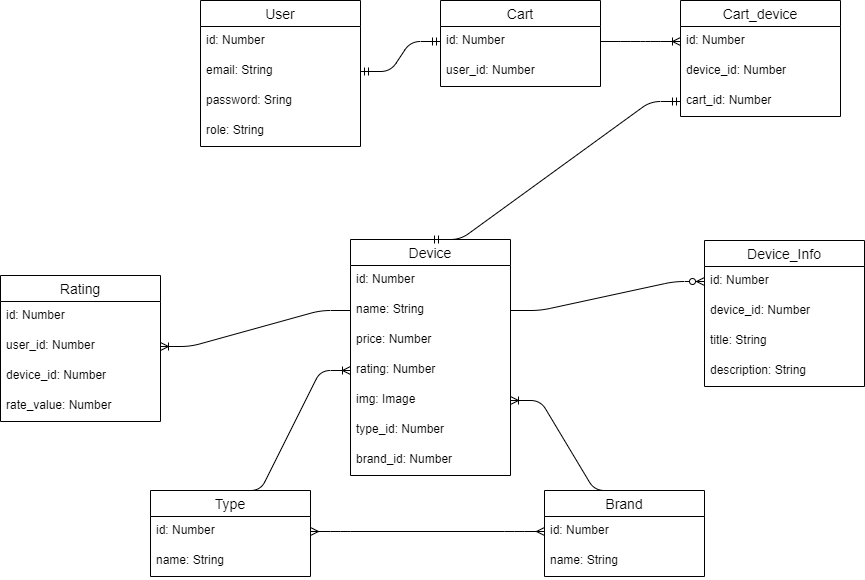

The diagram above was exported from draw.io. Its source (the exported page's mxGraphModel, read from the mxfile embedded in the PNG):
<mxGraphModel dx="2249" dy="762" grid="1" gridSize="10" guides="1" tooltips="1" connect="1" arrows="1" fold="1" page="1" pageScale="1" pageWidth="827" pageHeight="1169" math="0" shadow="0">
  <root>
    <mxCell id="0" />
    <mxCell id="1" parent="0" />
    <mxCell id="dOOtw1-tClQtCjBqTq3F-1" value="User" style="swimlane;fontStyle=0;childLayout=stackLayout;horizontal=1;startSize=26;horizontalStack=0;resizeParent=1;resizeParentMax=0;resizeLast=0;collapsible=1;marginBottom=0;align=center;fontSize=14;" vertex="1" parent="1">
      <mxGeometry x="70" y="170" width="160" height="146" as="geometry" />
    </mxCell>
    <mxCell id="dOOtw1-tClQtCjBqTq3F-2" value="id: Number" style="text;strokeColor=none;fillColor=none;spacingLeft=4;spacingRight=4;overflow=hidden;rotatable=0;points=[[0,0.5],[1,0.5]];portConstraint=eastwest;fontSize=12;" vertex="1" parent="dOOtw1-tClQtCjBqTq3F-1">
      <mxGeometry y="26" width="160" height="30" as="geometry" />
    </mxCell>
    <mxCell id="dOOtw1-tClQtCjBqTq3F-3" value="email: String" style="text;strokeColor=none;fillColor=none;spacingLeft=4;spacingRight=4;overflow=hidden;rotatable=0;points=[[0,0.5],[1,0.5]];portConstraint=eastwest;fontSize=12;" vertex="1" parent="dOOtw1-tClQtCjBqTq3F-1">
      <mxGeometry y="56" width="160" height="30" as="geometry" />
    </mxCell>
    <mxCell id="dOOtw1-tClQtCjBqTq3F-4" value="password: Sring" style="text;strokeColor=none;fillColor=none;spacingLeft=4;spacingRight=4;overflow=hidden;rotatable=0;points=[[0,0.5],[1,0.5]];portConstraint=eastwest;fontSize=12;" vertex="1" parent="dOOtw1-tClQtCjBqTq3F-1">
      <mxGeometry y="86" width="160" height="30" as="geometry" />
    </mxCell>
    <mxCell id="dOOtw1-tClQtCjBqTq3F-5" value="role: String" style="text;strokeColor=none;fillColor=none;spacingLeft=4;spacingRight=4;overflow=hidden;rotatable=0;points=[[0,0.5],[1,0.5]];portConstraint=eastwest;fontSize=12;" vertex="1" parent="dOOtw1-tClQtCjBqTq3F-1">
      <mxGeometry y="116" width="160" height="30" as="geometry" />
    </mxCell>
    <mxCell id="dOOtw1-tClQtCjBqTq3F-7" value="Cart" style="swimlane;fontStyle=0;childLayout=stackLayout;horizontal=1;startSize=26;horizontalStack=0;resizeParent=1;resizeParentMax=0;resizeLast=0;collapsible=1;marginBottom=0;align=center;fontSize=14;" vertex="1" parent="1">
      <mxGeometry x="310" y="170" width="160" height="86" as="geometry" />
    </mxCell>
    <mxCell id="dOOtw1-tClQtCjBqTq3F-8" value="id: Number" style="text;strokeColor=none;fillColor=none;spacingLeft=4;spacingRight=4;overflow=hidden;rotatable=0;points=[[0,0.5],[1,0.5]];portConstraint=eastwest;fontSize=12;" vertex="1" parent="dOOtw1-tClQtCjBqTq3F-7">
      <mxGeometry y="26" width="160" height="30" as="geometry" />
    </mxCell>
    <mxCell id="dOOtw1-tClQtCjBqTq3F-9" value="user_id: Number" style="text;strokeColor=none;fillColor=none;spacingLeft=4;spacingRight=4;overflow=hidden;rotatable=0;points=[[0,0.5],[1,0.5]];portConstraint=eastwest;fontSize=12;" vertex="1" parent="dOOtw1-tClQtCjBqTq3F-7">
      <mxGeometry y="56" width="160" height="30" as="geometry" />
    </mxCell>
    <mxCell id="dOOtw1-tClQtCjBqTq3F-11" value="" style="edgeStyle=entityRelationEdgeStyle;fontSize=12;html=1;endArrow=ERmandOne;startArrow=ERmandOne;exitX=1;exitY=0.5;exitDx=0;exitDy=0;entryX=0;entryY=0.5;entryDx=0;entryDy=0;" edge="1" parent="1" source="dOOtw1-tClQtCjBqTq3F-3" target="dOOtw1-tClQtCjBqTq3F-8">
      <mxGeometry width="100" height="100" relative="1" as="geometry">
        <mxPoint x="260" y="440" as="sourcePoint" />
        <mxPoint x="360" y="340" as="targetPoint" />
      </mxGeometry>
    </mxCell>
    <mxCell id="dOOtw1-tClQtCjBqTq3F-12" value="Device" style="swimlane;fontStyle=0;childLayout=stackLayout;horizontal=1;startSize=26;horizontalStack=0;resizeParent=1;resizeParentMax=0;resizeLast=0;collapsible=1;marginBottom=0;align=center;fontSize=14;" vertex="1" parent="1">
      <mxGeometry x="220" y="409" width="160" height="236" as="geometry" />
    </mxCell>
    <mxCell id="dOOtw1-tClQtCjBqTq3F-13" value="id: Number" style="text;strokeColor=none;fillColor=none;spacingLeft=4;spacingRight=4;overflow=hidden;rotatable=0;points=[[0,0.5],[1,0.5]];portConstraint=eastwest;fontSize=12;" vertex="1" parent="dOOtw1-tClQtCjBqTq3F-12">
      <mxGeometry y="26" width="160" height="30" as="geometry" />
    </mxCell>
    <mxCell id="dOOtw1-tClQtCjBqTq3F-14" value="name: String" style="text;strokeColor=none;fillColor=none;spacingLeft=4;spacingRight=4;overflow=hidden;rotatable=0;points=[[0,0.5],[1,0.5]];portConstraint=eastwest;fontSize=12;" vertex="1" parent="dOOtw1-tClQtCjBqTq3F-12">
      <mxGeometry y="56" width="160" height="30" as="geometry" />
    </mxCell>
    <mxCell id="dOOtw1-tClQtCjBqTq3F-15" value="price: Number" style="text;strokeColor=none;fillColor=none;spacingLeft=4;spacingRight=4;overflow=hidden;rotatable=0;points=[[0,0.5],[1,0.5]];portConstraint=eastwest;fontSize=12;" vertex="1" parent="dOOtw1-tClQtCjBqTq3F-12">
      <mxGeometry y="86" width="160" height="30" as="geometry" />
    </mxCell>
    <mxCell id="dOOtw1-tClQtCjBqTq3F-16" value="rating: Number" style="text;strokeColor=none;fillColor=none;spacingLeft=4;spacingRight=4;overflow=hidden;rotatable=0;points=[[0,0.5],[1,0.5]];portConstraint=eastwest;fontSize=12;" vertex="1" parent="dOOtw1-tClQtCjBqTq3F-12">
      <mxGeometry y="116" width="160" height="30" as="geometry" />
    </mxCell>
    <mxCell id="dOOtw1-tClQtCjBqTq3F-17" value="img: Image" style="text;strokeColor=none;fillColor=none;spacingLeft=4;spacingRight=4;overflow=hidden;rotatable=0;points=[[0,0.5],[1,0.5]];portConstraint=eastwest;fontSize=12;" vertex="1" parent="dOOtw1-tClQtCjBqTq3F-12">
      <mxGeometry y="146" width="160" height="30" as="geometry" />
    </mxCell>
    <mxCell id="dOOtw1-tClQtCjBqTq3F-18" value="type_id: Number" style="text;strokeColor=none;fillColor=none;spacingLeft=4;spacingRight=4;overflow=hidden;rotatable=0;points=[[0,0.5],[1,0.5]];portConstraint=eastwest;fontSize=12;" vertex="1" parent="dOOtw1-tClQtCjBqTq3F-12">
      <mxGeometry y="176" width="160" height="30" as="geometry" />
    </mxCell>
    <mxCell id="dOOtw1-tClQtCjBqTq3F-19" value="brand_id: Number" style="text;strokeColor=none;fillColor=none;spacingLeft=4;spacingRight=4;overflow=hidden;rotatable=0;points=[[0,0.5],[1,0.5]];portConstraint=eastwest;fontSize=12;" vertex="1" parent="dOOtw1-tClQtCjBqTq3F-12">
      <mxGeometry y="206" width="160" height="30" as="geometry" />
    </mxCell>
    <mxCell id="dOOtw1-tClQtCjBqTq3F-20" value="Type" style="swimlane;fontStyle=0;childLayout=stackLayout;horizontal=1;startSize=26;horizontalStack=0;resizeParent=1;resizeParentMax=0;resizeLast=0;collapsible=1;marginBottom=0;align=center;fontSize=14;" vertex="1" parent="1">
      <mxGeometry x="20" y="660" width="160" height="86" as="geometry" />
    </mxCell>
    <mxCell id="dOOtw1-tClQtCjBqTq3F-21" value="id: Number" style="text;strokeColor=none;fillColor=none;spacingLeft=4;spacingRight=4;overflow=hidden;rotatable=0;points=[[0,0.5],[1,0.5]];portConstraint=eastwest;fontSize=12;" vertex="1" parent="dOOtw1-tClQtCjBqTq3F-20">
      <mxGeometry y="26" width="160" height="30" as="geometry" />
    </mxCell>
    <mxCell id="dOOtw1-tClQtCjBqTq3F-22" value="name: String" style="text;strokeColor=none;fillColor=none;spacingLeft=4;spacingRight=4;overflow=hidden;rotatable=0;points=[[0,0.5],[1,0.5]];portConstraint=eastwest;fontSize=12;" vertex="1" parent="dOOtw1-tClQtCjBqTq3F-20">
      <mxGeometry y="56" width="160" height="30" as="geometry" />
    </mxCell>
    <mxCell id="dOOtw1-tClQtCjBqTq3F-24" value="Brand" style="swimlane;fontStyle=0;childLayout=stackLayout;horizontal=1;startSize=26;horizontalStack=0;resizeParent=1;resizeParentMax=0;resizeLast=0;collapsible=1;marginBottom=0;align=center;fontSize=14;" vertex="1" parent="1">
      <mxGeometry x="414" y="660" width="160" height="86" as="geometry" />
    </mxCell>
    <mxCell id="dOOtw1-tClQtCjBqTq3F-25" value="id: Number" style="text;strokeColor=none;fillColor=none;spacingLeft=4;spacingRight=4;overflow=hidden;rotatable=0;points=[[0,0.5],[1,0.5]];portConstraint=eastwest;fontSize=12;" vertex="1" parent="dOOtw1-tClQtCjBqTq3F-24">
      <mxGeometry y="26" width="160" height="30" as="geometry" />
    </mxCell>
    <mxCell id="dOOtw1-tClQtCjBqTq3F-26" value="name: String" style="text;strokeColor=none;fillColor=none;spacingLeft=4;spacingRight=4;overflow=hidden;rotatable=0;points=[[0,0.5],[1,0.5]];portConstraint=eastwest;fontSize=12;" vertex="1" parent="dOOtw1-tClQtCjBqTq3F-24">
      <mxGeometry y="56" width="160" height="30" as="geometry" />
    </mxCell>
    <mxCell id="dOOtw1-tClQtCjBqTq3F-28" value="" style="edgeStyle=entityRelationEdgeStyle;fontSize=12;html=1;endArrow=ERoneToMany;exitX=0.5;exitY=0;exitDx=0;exitDy=0;entryX=0;entryY=0.5;entryDx=0;entryDy=0;" edge="1" parent="1" source="dOOtw1-tClQtCjBqTq3F-20" target="dOOtw1-tClQtCjBqTq3F-16">
      <mxGeometry width="100" height="100" relative="1" as="geometry">
        <mxPoint x="70" y="640" as="sourcePoint" />
        <mxPoint x="170" y="540" as="targetPoint" />
      </mxGeometry>
    </mxCell>
    <mxCell id="dOOtw1-tClQtCjBqTq3F-29" value="" style="edgeStyle=entityRelationEdgeStyle;fontSize=12;html=1;endArrow=ERoneToMany;entryX=1;entryY=0.5;entryDx=0;entryDy=0;exitX=0.5;exitY=0;exitDx=0;exitDy=0;" edge="1" parent="1" source="dOOtw1-tClQtCjBqTq3F-24" target="dOOtw1-tClQtCjBqTq3F-17">
      <mxGeometry width="100" height="100" relative="1" as="geometry">
        <mxPoint x="460" y="650" as="sourcePoint" />
        <mxPoint x="550" y="643" as="targetPoint" />
      </mxGeometry>
    </mxCell>
    <mxCell id="dOOtw1-tClQtCjBqTq3F-30" value="" style="edgeStyle=entityRelationEdgeStyle;fontSize=12;html=1;endArrow=ERmany;startArrow=ERmany;exitX=1;exitY=0.5;exitDx=0;exitDy=0;entryX=0;entryY=0.5;entryDx=0;entryDy=0;" edge="1" parent="1" source="dOOtw1-tClQtCjBqTq3F-21" target="dOOtw1-tClQtCjBqTq3F-25">
      <mxGeometry width="100" height="100" relative="1" as="geometry">
        <mxPoint x="250" y="890" as="sourcePoint" />
        <mxPoint x="350" y="790" as="targetPoint" />
      </mxGeometry>
    </mxCell>
    <mxCell id="dOOtw1-tClQtCjBqTq3F-31" value="Device_Info" style="swimlane;fontStyle=0;childLayout=stackLayout;horizontal=1;startSize=26;horizontalStack=0;resizeParent=1;resizeParentMax=0;resizeLast=0;collapsible=1;marginBottom=0;align=center;fontSize=14;" vertex="1" parent="1">
      <mxGeometry x="574" y="410" width="160" height="146" as="geometry" />
    </mxCell>
    <mxCell id="dOOtw1-tClQtCjBqTq3F-32" value="id: Number" style="text;strokeColor=none;fillColor=none;spacingLeft=4;spacingRight=4;overflow=hidden;rotatable=0;points=[[0,0.5],[1,0.5]];portConstraint=eastwest;fontSize=12;" vertex="1" parent="dOOtw1-tClQtCjBqTq3F-31">
      <mxGeometry y="26" width="160" height="30" as="geometry" />
    </mxCell>
    <mxCell id="dOOtw1-tClQtCjBqTq3F-33" value="device_id: Number" style="text;strokeColor=none;fillColor=none;spacingLeft=4;spacingRight=4;overflow=hidden;rotatable=0;points=[[0,0.5],[1,0.5]];portConstraint=eastwest;fontSize=12;" vertex="1" parent="dOOtw1-tClQtCjBqTq3F-31">
      <mxGeometry y="56" width="160" height="30" as="geometry" />
    </mxCell>
    <mxCell id="dOOtw1-tClQtCjBqTq3F-38" value="title: String" style="text;strokeColor=none;fillColor=none;spacingLeft=4;spacingRight=4;overflow=hidden;rotatable=0;points=[[0,0.5],[1,0.5]];portConstraint=eastwest;fontSize=12;" vertex="1" parent="dOOtw1-tClQtCjBqTq3F-31">
      <mxGeometry y="86" width="160" height="30" as="geometry" />
    </mxCell>
    <mxCell id="dOOtw1-tClQtCjBqTq3F-39" value="description: String" style="text;strokeColor=none;fillColor=none;spacingLeft=4;spacingRight=4;overflow=hidden;rotatable=0;points=[[0,0.5],[1,0.5]];portConstraint=eastwest;fontSize=12;" vertex="1" parent="dOOtw1-tClQtCjBqTq3F-31">
      <mxGeometry y="116" width="160" height="30" as="geometry" />
    </mxCell>
    <mxCell id="dOOtw1-tClQtCjBqTq3F-37" value="" style="edgeStyle=entityRelationEdgeStyle;fontSize=12;html=1;endArrow=ERzeroToMany;endFill=1;exitX=1;exitY=0.5;exitDx=0;exitDy=0;entryX=0;entryY=0.5;entryDx=0;entryDy=0;" edge="1" parent="1" source="dOOtw1-tClQtCjBqTq3F-14" target="dOOtw1-tClQtCjBqTq3F-32">
      <mxGeometry width="100" height="100" relative="1" as="geometry">
        <mxPoint x="480" y="610" as="sourcePoint" />
        <mxPoint x="580" y="510" as="targetPoint" />
      </mxGeometry>
    </mxCell>
    <mxCell id="dOOtw1-tClQtCjBqTq3F-40" value="Cart_device" style="swimlane;fontStyle=0;childLayout=stackLayout;horizontal=1;startSize=26;horizontalStack=0;resizeParent=1;resizeParentMax=0;resizeLast=0;collapsible=1;marginBottom=0;align=center;fontSize=14;" vertex="1" parent="1">
      <mxGeometry x="550" y="170" width="160" height="116" as="geometry" />
    </mxCell>
    <mxCell id="dOOtw1-tClQtCjBqTq3F-41" value="id: Number    " style="text;strokeColor=none;fillColor=none;spacingLeft=4;spacingRight=4;overflow=hidden;rotatable=0;points=[[0,0.5],[1,0.5]];portConstraint=eastwest;fontSize=12;" vertex="1" parent="dOOtw1-tClQtCjBqTq3F-40">
      <mxGeometry y="26" width="160" height="30" as="geometry" />
    </mxCell>
    <mxCell id="dOOtw1-tClQtCjBqTq3F-42" value="device_id: Number" style="text;strokeColor=none;fillColor=none;spacingLeft=4;spacingRight=4;overflow=hidden;rotatable=0;points=[[0,0.5],[1,0.5]];portConstraint=eastwest;fontSize=12;" vertex="1" parent="dOOtw1-tClQtCjBqTq3F-40">
      <mxGeometry y="56" width="160" height="30" as="geometry" />
    </mxCell>
    <mxCell id="dOOtw1-tClQtCjBqTq3F-47" value="cart_id: Number" style="text;strokeColor=none;fillColor=none;spacingLeft=4;spacingRight=4;overflow=hidden;rotatable=0;points=[[0,0.5],[1,0.5]];portConstraint=eastwest;fontSize=12;" vertex="1" parent="dOOtw1-tClQtCjBqTq3F-40">
      <mxGeometry y="86" width="160" height="30" as="geometry" />
    </mxCell>
    <mxCell id="dOOtw1-tClQtCjBqTq3F-48" value="" style="edgeStyle=entityRelationEdgeStyle;fontSize=12;html=1;endArrow=ERoneToMany;exitX=1;exitY=0.5;exitDx=0;exitDy=0;entryX=0;entryY=0.5;entryDx=0;entryDy=0;" edge="1" parent="1" source="dOOtw1-tClQtCjBqTq3F-8" target="dOOtw1-tClQtCjBqTq3F-41">
      <mxGeometry width="100" height="100" relative="1" as="geometry">
        <mxPoint x="490" y="410" as="sourcePoint" />
        <mxPoint x="590" y="310" as="targetPoint" />
      </mxGeometry>
    </mxCell>
    <mxCell id="dOOtw1-tClQtCjBqTq3F-49" value="" style="edgeStyle=entityRelationEdgeStyle;fontSize=12;html=1;endArrow=ERmandOne;startArrow=ERmandOne;entryX=0;entryY=0.5;entryDx=0;entryDy=0;exitX=0.5;exitY=0;exitDx=0;exitDy=0;" edge="1" parent="1" source="dOOtw1-tClQtCjBqTq3F-12" target="dOOtw1-tClQtCjBqTq3F-47">
      <mxGeometry width="100" height="100" relative="1" as="geometry">
        <mxPoint x="470" y="450" as="sourcePoint" />
        <mxPoint x="570" y="350" as="targetPoint" />
      </mxGeometry>
    </mxCell>
    <mxCell id="dOOtw1-tClQtCjBqTq3F-50" value="Rating" style="swimlane;fontStyle=0;childLayout=stackLayout;horizontal=1;startSize=26;horizontalStack=0;resizeParent=1;resizeParentMax=0;resizeLast=0;collapsible=1;marginBottom=0;align=center;fontSize=14;" vertex="1" parent="1">
      <mxGeometry x="-130" y="445" width="160" height="146" as="geometry" />
    </mxCell>
    <mxCell id="dOOtw1-tClQtCjBqTq3F-51" value="id: Number" style="text;strokeColor=none;fillColor=none;spacingLeft=4;spacingRight=4;overflow=hidden;rotatable=0;points=[[0,0.5],[1,0.5]];portConstraint=eastwest;fontSize=12;" vertex="1" parent="dOOtw1-tClQtCjBqTq3F-50">
      <mxGeometry y="26" width="160" height="30" as="geometry" />
    </mxCell>
    <mxCell id="dOOtw1-tClQtCjBqTq3F-52" value="user_id: Number" style="text;strokeColor=none;fillColor=none;spacingLeft=4;spacingRight=4;overflow=hidden;rotatable=0;points=[[0,0.5],[1,0.5]];portConstraint=eastwest;fontSize=12;" vertex="1" parent="dOOtw1-tClQtCjBqTq3F-50">
      <mxGeometry y="56" width="160" height="30" as="geometry" />
    </mxCell>
    <mxCell id="dOOtw1-tClQtCjBqTq3F-53" value="device_id: Number" style="text;strokeColor=none;fillColor=none;spacingLeft=4;spacingRight=4;overflow=hidden;rotatable=0;points=[[0,0.5],[1,0.5]];portConstraint=eastwest;fontSize=12;" vertex="1" parent="dOOtw1-tClQtCjBqTq3F-50">
      <mxGeometry y="86" width="160" height="30" as="geometry" />
    </mxCell>
    <mxCell id="dOOtw1-tClQtCjBqTq3F-54" value="rate_value: Number" style="text;strokeColor=none;fillColor=none;spacingLeft=4;spacingRight=4;overflow=hidden;rotatable=0;points=[[0,0.5],[1,0.5]];portConstraint=eastwest;fontSize=12;" vertex="1" parent="dOOtw1-tClQtCjBqTq3F-50">
      <mxGeometry y="116" width="160" height="30" as="geometry" />
    </mxCell>
    <mxCell id="dOOtw1-tClQtCjBqTq3F-55" value="" style="edgeStyle=entityRelationEdgeStyle;fontSize=12;html=1;endArrow=ERoneToMany;exitX=0;exitY=0.5;exitDx=0;exitDy=0;" edge="1" parent="1" source="dOOtw1-tClQtCjBqTq3F-14" target="dOOtw1-tClQtCjBqTq3F-52">
      <mxGeometry width="100" height="100" relative="1" as="geometry">
        <mxPoint x="120" y="510" as="sourcePoint" />
        <mxPoint x="100" y="380" as="targetPoint" />
      </mxGeometry>
    </mxCell>
  </root>
</mxGraphModel>